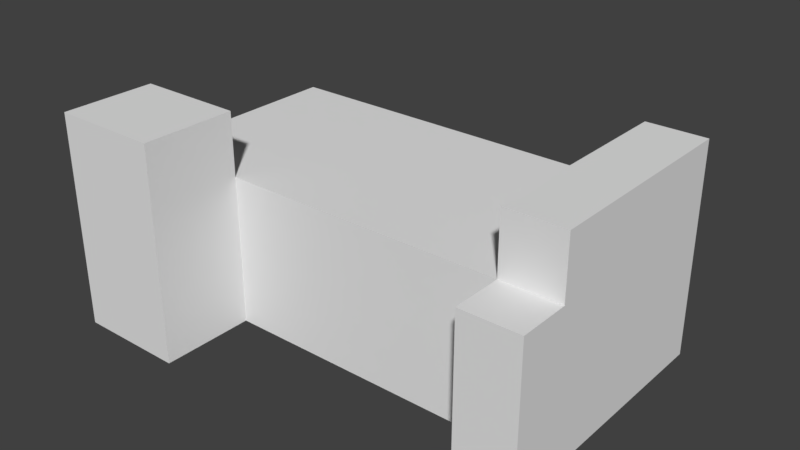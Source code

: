 # Source: Room4OneDoor.blend  (saved by Blender 2.79.0; exported with 4.5.12 LTS)
import bpy
from mathutils import Matrix  # noqa: F401  (used for matrix-valued properties, if any)

bpy.ops.wm.read_factory_settings(use_empty=True)
scene = bpy.context.scene
scene.name = 'Scene'

# ---- collections
col_collection_1 = bpy.data.collections.new('Collection 1'); scene.collection.children.link(col_collection_1)

# ---- world
world_world = bpy.data.worlds.new('World'); scene.world = world_world
world_world.color = (0.05088, 0.05088, 0.05088)
world_world.use_sun_shadow = False
world_world.sun_shadow_jitter_overblur = 0.0
world_world.cycles.sampling_method = 'MANUAL'

# ---- meshes
me_cube_001 = bpy.data.meshes.new('Cube.001')
me_cube_001.from_pydata([(-1.0, -1.0, -1.0), (-1.0, -1.0, 1.0), (-1.0, 1.0, -1.0), (-1.0, 1.0, 1.0), (1.0, -1.0, -1.0), (1.0, -1.0, 1.0), (1.0, 1.0, -1.0), (1.0, 1.0, 1.0), (-1.0, -8.598, -1.0), (-1.0, -8.598, 1.0), (1.0, -8.598, 1.0), (1.0, -8.598, -1.0), (5.745, -1.0, 1.0), (5.745, -1.0, -1.0), (5.745, -8.598, 1.0), (5.745, -8.598, -1.0), (7.858, -1.0, 1.0), (7.858, -1.0, -1.0), (7.858, -8.598, 1.0), (7.858, -8.598, -1.0), (5.745, -10.44, 1.0), (5.745, -10.44, -1.0), (7.858, -10.44, 1.0), (7.858, -10.44, -1.0), (-4.441, -1.0, -1.0), (-4.441, -1.0, 1.0), (-4.441, -8.598, -1.0), (-4.441, -8.598, 1.0), (-8.3, -1.0, -1.0), (-8.3, -1.0, 1.0), (-8.3, -8.598, -1.0), (-8.3, -8.598, 1.0), (-4.441, -11.95, -1.0), (-4.441, -11.95, 1.0), (-8.3, -11.95, -1.0), (-8.3, -11.95, 1.0), (1.0, -1.0, 4.368), (-1.0, -1.0, 4.368), (1.0, -8.598, 4.368), (-1.0, -8.598, 4.368), (5.745, -8.598, 4.368), (5.745, -1.0, 4.368), (7.858, -8.598, 4.368), (7.858, -1.0, 4.368), (5.745, -10.44, 4.368), (7.858, -10.44, 4.368), (-4.441, -8.598, 4.368), (-4.441, -1.0, 4.368), (-8.3, -8.598, 4.368), (-8.3, -1.0, 4.368), (-4.441, -11.95, 4.368), (-8.3, -11.95, 4.368), (-4.441, -8.598, 6.618), (-8.3, -8.598, 6.618), (-4.441, -11.95, 6.618), (-8.3, -11.95, 6.618), (5.745, -8.598, 6.544), (5.745, -1.0, 6.544), (7.858, -8.598, 6.544), (7.858, -1.0, 6.544)], [], [(0, 1, 3, 2), (11, 10, 9, 8), (6, 7, 5, 4), (1, 0, 24, 25), (2, 6, 4, 0), (7, 3, 1, 5), (0, 4, 11, 8), (33, 27, 46, 50), (1, 25, 47, 37), (5, 1, 37, 36), (10, 11, 15, 14), (4, 5, 12, 13), (11, 4, 13, 15), (17, 16, 18, 19), (15, 19, 23, 21), (15, 13, 17, 19), (13, 12, 16, 17), (20, 21, 23, 22), (14, 15, 21, 20), (16, 12, 41, 43), (19, 18, 22, 23), (26, 27, 33, 32), (8, 9, 27, 26), (29, 31, 48, 49), (0, 8, 26, 24), (29, 28, 30, 31), (24, 26, 30, 28), (25, 24, 28, 29), (12, 5, 36, 41), (32, 33, 35, 34), (35, 33, 50, 51), (30, 26, 32, 34), (31, 30, 34, 35), (36, 37, 39, 38), (36, 38, 40, 41), (40, 42, 58, 56), (42, 40, 44, 45), (39, 37, 47, 46), (46, 47, 49, 48), (48, 51, 55, 53), (14, 20, 44, 40), (27, 9, 39, 46), (22, 18, 42, 45), (31, 35, 51, 48), (25, 29, 49, 47), (9, 10, 38, 39), (20, 22, 45, 44), (18, 16, 43, 42), (10, 14, 40, 38), (52, 53, 55, 54), (51, 50, 54, 55), (46, 48, 53, 52), (50, 46, 52, 54), (57, 56, 58, 59), (41, 40, 56, 57), (43, 41, 57, 59), (42, 43, 59, 58)])
me_cube_001.use_remesh_preserve_volume = False
me_cube_001.use_remesh_preserve_attributes = False
me_cube_001.use_mirror_vertex_groups = False
me_cube_001.update()

# ---- objects
ob_cube = bpy.data.objects.new('Cube', me_cube_001)

# ---- transforms, parenting, visibility, modifiers, constraints
ob_cube.location = (0.0, 3.576, 0.0)
ob_cube.lineart.crease_threshold = 0.0

# ---- collection membership
col_collection_1.objects.link(ob_cube)

# ---- scene / render settings (as saved in the file)
scene.frame_start = 1; scene.frame_end = 250; scene.frame_set(1)
scene.render.engine = 'BLENDER_EEVEE_NEXT'
scene.render.resolution_percentage = 50
scene.render.dither_intensity = 0.0
scene.cycles.use_denoising = False
scene.cycles.samples = 128
scene.cycles.sampling_pattern = 'TABULATED_SOBOL'
scene.cycles.use_adaptive_sampling = False
scene.cycles.use_light_tree = False
scene.cycles.blur_glossy = 0.0
scene.cycles.sample_clamp_indirect = 0.0
scene.view_settings.view_transform = 'Standard'
bpy.context.view_layer.update()

# ---- added for rendering (the .blend has no active camera and no usable light): camera, sun
cam_auto = bpy.data.cameras.new('AutoCamera')
cam_auto.lens = 50.0
cam_auto.sensor_width = 36.0
cam_auto.clip_end = 1000.0
ob_auto_camera = bpy.data.objects.new('AutoCamera', cam_auto)
scene.collection.objects.link(ob_auto_camera)
ob_auto_camera.location = (20.1933, -26.3958, 19.14)
ob_auto_camera.rotation_euler = (1.09748, -7.21219e-08, 0.694738)
scene.camera = ob_auto_camera
light_auto_sun = bpy.data.lights.new('AutoSun', 'SUN')
light_auto_sun.energy = 3.0
light_auto_sun.angle = 0.0523599
ob_auto_sun = bpy.data.objects.new('AutoSun', light_auto_sun)
scene.collection.objects.link(ob_auto_sun)
ob_auto_sun.rotation_euler = (0.872665, 0.174533, 0.523599)
bpy.context.view_layer.update()
